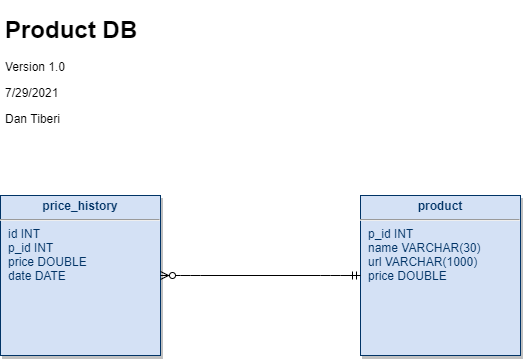

The diagram above was exported from draw.io. Its source (the exported page's mxGraphModel, read from the mxfile embedded in the PNG):
<mxGraphModel dx="815" dy="527" grid="1" gridSize="10" guides="1" tooltips="1" connect="1" arrows="1" fold="1" page="1" pageScale="1" pageWidth="826" pageHeight="1169" background="none" math="0" shadow="0">
  <root>
    <mxCell id="0" />
    <mxCell id="1" parent="0" />
    <mxCell id="21" value="&lt;p style=&quot;margin: 4px 0px 0px ; text-align: center&quot;&gt;&lt;b&gt;product&lt;/b&gt;&lt;/p&gt;&lt;hr&gt;&lt;p style=&quot;margin: 0px ; margin-left: 8px&quot;&gt;p_id INT&lt;/p&gt;&lt;p style=&quot;margin: 0px ; margin-left: 8px&quot;&gt;name VARCHAR(30)&lt;/p&gt;&lt;p style=&quot;margin: 0px ; margin-left: 8px&quot;&gt;url VARCHAR(1000)&lt;/p&gt;&lt;p style=&quot;margin: 0px ; margin-left: 8px&quot;&gt;price DOUBLE&lt;/p&gt;&lt;p style=&quot;margin: 0px ; margin-left: 8px&quot;&gt;&lt;br&gt;&lt;/p&gt;" style="verticalAlign=top;align=left;overflow=fill;fontSize=12;fontFamily=Helvetica;html=1;strokeColor=#003366;shadow=1;fillColor=#D4E1F5;fontColor=#003366" parent="1" vertex="1">
      <mxGeometry x="480" y="504.99999999999983" width="160" height="160" as="geometry" />
    </mxCell>
    <mxCell id="Hvqc62_-DPDoJlrZmDQs-114" value="&lt;p style=&quot;margin: 4px 0px 0px ; text-align: center&quot;&gt;&lt;b&gt;price_history&lt;/b&gt;&lt;/p&gt;&lt;hr&gt;&lt;p style=&quot;margin: 0px ; margin-left: 8px&quot;&gt;id INT&lt;/p&gt;&lt;p style=&quot;margin: 0px ; margin-left: 8px&quot;&gt;p_id INT&lt;/p&gt;&lt;p style=&quot;margin: 0px ; margin-left: 8px&quot;&gt;price DOUBLE&lt;/p&gt;&lt;p style=&quot;margin: 0px ; margin-left: 8px&quot;&gt;date DATE&lt;/p&gt;&lt;p style=&quot;margin: 0px ; margin-left: 8px&quot;&gt;&lt;br&gt;&lt;/p&gt;" style="verticalAlign=top;align=left;overflow=fill;fontSize=12;fontFamily=Helvetica;html=1;strokeColor=#003366;shadow=1;fillColor=#D4E1F5;fontColor=#003366" vertex="1" parent="1">
      <mxGeometry x="120" y="504.9999999999998" width="160" height="160" as="geometry" />
    </mxCell>
    <mxCell id="Hvqc62_-DPDoJlrZmDQs-115" value="" style="edgeStyle=entityRelationEdgeStyle;fontSize=12;html=1;endArrow=ERzeroToMany;startArrow=ERmandOne;exitX=0;exitY=0.5;exitDx=0;exitDy=0;entryX=1;entryY=0.5;entryDx=0;entryDy=0;" edge="1" parent="1" source="21" target="Hvqc62_-DPDoJlrZmDQs-114">
      <mxGeometry width="100" height="100" relative="1" as="geometry">
        <mxPoint x="340" y="460" as="sourcePoint" />
        <mxPoint x="440" y="360" as="targetPoint" />
      </mxGeometry>
    </mxCell>
    <mxCell id="Hvqc62_-DPDoJlrZmDQs-117" value="&lt;h1&gt;Product DB&lt;/h1&gt;&lt;p&gt;Version 1.0&lt;/p&gt;&lt;p&gt;7/29/2021&lt;/p&gt;&lt;p&gt;Dan Tiberi&lt;/p&gt;" style="text;html=1;strokeColor=none;fillColor=none;spacing=5;spacingTop=-20;whiteSpace=wrap;overflow=hidden;rounded=0;" vertex="1" parent="1">
      <mxGeometry x="120" y="320" width="190" height="120" as="geometry" />
    </mxCell>
  </root>
</mxGraphModel>